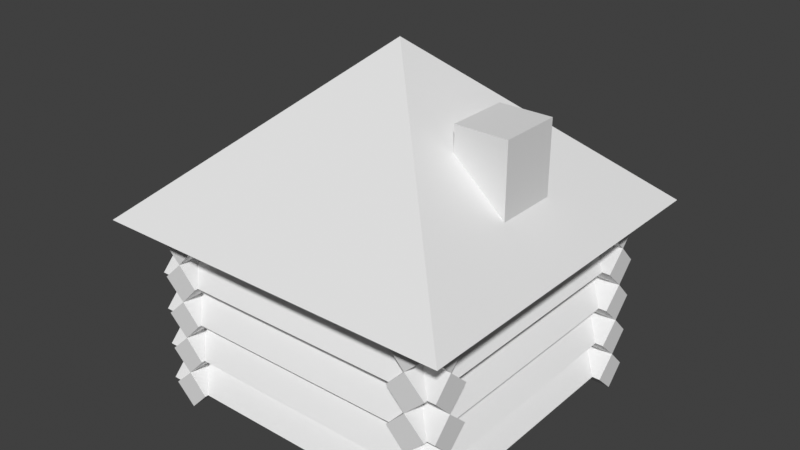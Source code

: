 # Source: cabin.blend  (saved by Blender 4.5.91; exported with 4.5.12 LTS)
import bpy
from mathutils import Matrix  # noqa: F401  (used for matrix-valued properties, if any)

bpy.ops.wm.read_factory_settings(use_empty=True)
scene = bpy.context.scene
scene.name = 'Scene'

# ---- world
world_world = bpy.data.worlds.new('World'); scene.world = world_world
world_world.use_nodes = True; world_world.node_tree.nodes.clear()
_N = world_world.node_tree.nodes; _L = world_world.node_tree.links
n0 = _N.new('ShaderNodeOutputWorld'); n0.name = 'World Output'; n0.location = (300, 300)
n1 = _N.new('ShaderNodeBackground'); n1.name = 'Background'; n1.location = (10, 300)
n1.inputs[0].default_value = (0.05088, 0.05088, 0.05088, 1.0)
_L.new(n1.outputs[0], n0.inputs[0])
n0.is_active_output = True
world_world.color = (0.05088, 0.05088, 0.05088)
world_world.use_sun_shadow = False
world_world.sun_shadow_jitter_overblur = 0.0

# ---- meshes
me_cabinmesh = bpy.data.meshes.new('cabinmesh')
me_cabinmesh.from_pydata([(1.192e-07, -3.04, 4.524), (1.192e-07, -3.472, 0.4524), (1.192e-07, -3.04, 0.9048), (1.192e-07, -3.472, 1.357), (1.192e-07, -3.04, 1.81), (1.192e-07, -3.472, 2.262), (1.192e-07, -3.04, 2.714), (1.192e-07, -3.472, 3.167), (1.192e-07, -3.04, 3.619), (1.192e-07, -3.472, 4.072), (1.192e-07, -3.04, 0.0), (3.052, -1.788e-07, 0.0), (3.052, -1.788e-07, 4.524), (3.528, -1.788e-07, 0.4524), (3.052, -1.788e-07, 0.9048), (3.528, -1.788e-07, 1.357), (3.052, -1.788e-07, 1.81), (3.528, -1.788e-07, 2.262), (3.052, -1.788e-07, 2.714), (3.528, -1.788e-07, 3.167), (3.052, -1.788e-07, 3.619), (3.528, -1.788e-07, 4.072), (3.528, -1.788e-07, 0.0), (2.619, -3.472, 0.4524), (2.619, -3.472, 1.357), (2.619, -3.472, 2.262), (2.619, -3.472, 3.167), (2.619, -3.472, 4.072), (3.052, -3.04, 4.524), (3.528, -3.554, 0.4524), (3.528, -3.554, 1.357), (3.528, -3.554, 2.262), (3.528, -3.554, 3.167), (3.528, -3.554, 4.072), (3.052, -3.554, 0.0), (3.052, -3.554, 4.524), (3.052, -3.554, 0.9048), (3.052, -3.554, 1.81), (3.052, -3.554, 2.714), (3.052, -3.554, 3.619), (2.619, -3.554, 0.4524), (2.619, -3.554, 1.357), (2.619, -3.554, 2.262), (2.619, -3.554, 3.167), (2.619, -3.554, 4.072), (3.528, -2.563, 0.4524), (3.528, -2.563, 1.357), (3.528, -2.563, 2.262), (3.528, -2.563, 3.167), (3.528, -2.563, 4.072), (3.052, -3.04, 1.779e-07), (3.716, -2.563, 0.4524), (3.716, -2.563, 1.357), (3.716, -2.563, 2.262), (3.716, -2.563, 3.167), (3.716, -2.563, 4.072), (3.716, -3.04, 1.779e-07), (3.716, -3.04, 4.524), (3.716, -3.04, 0.9048), (3.716, -3.04, 1.81), (3.716, -3.04, 2.714), (3.716, -3.04, 3.619), (3.716, -3.472, 0.4524), (3.716, -3.472, 1.357), (3.716, -3.472, 2.262), (3.716, -3.472, 3.167), (3.716, -3.472, 4.072), (3.528, -3.472, 0.4524), (3.052, -3.04, 0.9048), (3.528, -3.472, 1.357), (3.052, -3.04, 1.81), (3.528, -3.472, 2.262), (3.052, -3.04, 2.714), (3.528, -3.472, 3.167), (3.052, -3.04, 3.619), (3.528, -3.472, 4.072), (0.0, -4.194, 4.527), (3.756, -3.675, 4.349), (4.287, -4.194, 4.527), (0.0, 0.0, 8.329), (4.287, 0.0, 4.527), (0.0, -3.675, 4.349), (3.756, 0.0, 4.349), (0.0, 0.0, 4.349), (-1.192e-07, -3.04, 4.524), (-1.192e-07, -3.472, 0.4524), (-1.192e-07, -3.04, 0.9048), (-1.192e-07, -3.472, 1.357), (-1.192e-07, -3.04, 1.81), (-1.192e-07, -3.472, 2.262), (-1.192e-07, -3.04, 2.714), (-1.192e-07, -3.472, 3.167), (-1.192e-07, -3.04, 3.619), (-1.192e-07, -3.472, 4.072), (-1.192e-07, -3.04, 0.0), (-3.052, -1.788e-07, 0.0), (-3.052, -1.788e-07, 4.524), (-3.528, -1.788e-07, 0.4524), (-3.052, -1.788e-07, 0.9048), (-3.528, -1.788e-07, 1.357), (-3.052, -1.788e-07, 1.81), (-3.528, -1.788e-07, 2.262), (-3.052, -1.788e-07, 2.714), (-3.528, -1.788e-07, 3.167), (-3.052, -1.788e-07, 3.619), (-3.528, -1.788e-07, 4.072), (-3.528, -1.788e-07, 0.0), (-2.619, -3.472, 0.4524), (-2.619, -3.472, 1.357), (-2.619, -3.472, 2.262), (-2.619, -3.472, 3.167), (-2.619, -3.472, 4.072), (-3.052, -3.04, 4.524), (-3.528, -3.554, 0.4524), (-3.528, -3.554, 1.357), (-3.528, -3.554, 2.262), (-3.528, -3.554, 3.167), (-3.528, -3.554, 4.072), (-3.052, -3.554, 0.0), (-3.052, -3.554, 4.524), (-3.052, -3.554, 0.9048), (-3.052, -3.554, 1.81), (-3.052, -3.554, 2.714), (-3.052, -3.554, 3.619), (-2.619, -3.554, 0.4524), (-2.619, -3.554, 1.357), (-2.619, -3.554, 2.262), (-2.619, -3.554, 3.167), (-2.619, -3.554, 4.072), (-3.528, -2.563, 0.4524), (-3.528, -2.563, 1.357), (-3.528, -2.563, 2.262), (-3.528, -2.563, 3.167), (-3.528, -2.563, 4.072), (-3.052, -3.04, 1.779e-07), (-3.716, -2.563, 0.4524), (-3.716, -2.563, 1.357), (-3.716, -2.563, 2.262), (-3.716, -2.563, 3.167), (-3.716, -2.563, 4.072), (-3.716, -3.04, 1.779e-07), (-3.716, -3.04, 4.524), (-3.716, -3.04, 0.9048), (-3.716, -3.04, 1.81), (-3.716, -3.04, 2.714), (-3.716, -3.04, 3.619), (-3.716, -3.472, 0.4524), (-3.716, -3.472, 1.357), (-3.716, -3.472, 2.262), (-3.716, -3.472, 3.167), (-3.716, -3.472, 4.072), (-3.528, -3.472, 0.4524), (-3.052, -3.04, 0.9048), (-3.528, -3.472, 1.357), (-3.052, -3.04, 1.81), (-3.528, -3.472, 2.262), (-3.052, -3.04, 2.714), (-3.528, -3.472, 3.167), (-3.052, -3.04, 3.619), (-3.528, -3.472, 4.072), (0.0, -4.194, 4.527), (-3.756, -3.675, 4.349), (-4.287, -4.194, 4.527), (0.0, 0.0, 8.329), (-4.287, 0.0, 4.527), (0.0, -3.675, 4.349), (-3.756, 0.0, 4.349), (0.0, 0.0, 4.349), (1.192e-07, 3.04, 4.524), (1.192e-07, 3.472, 0.4524), (1.192e-07, 3.04, 0.9048), (1.192e-07, 3.472, 1.357), (1.192e-07, 3.04, 1.81), (1.192e-07, 3.472, 2.262), (1.192e-07, 3.04, 2.714), (1.192e-07, 3.472, 3.167), (1.192e-07, 3.04, 3.619), (1.192e-07, 3.472, 4.072), (1.192e-07, 3.04, 0.0), (3.052, 1.788e-07, 0.0), (3.052, 1.788e-07, 4.524), (3.528, 1.788e-07, 0.4524), (3.052, 1.788e-07, 0.9048), (3.528, 1.788e-07, 1.357), (3.052, 1.788e-07, 1.81), (3.528, 1.788e-07, 2.262), (3.052, 1.788e-07, 2.714), (3.528, 1.788e-07, 3.167), (3.052, 1.788e-07, 3.619), (3.528, 1.788e-07, 4.072), (3.528, 1.788e-07, 0.0), (2.619, 3.472, 0.4524), (2.619, 3.472, 1.357), (2.619, 3.472, 2.262), (2.619, 3.472, 3.167), (2.619, 3.472, 4.072), (3.052, 3.04, 4.524), (3.528, 3.554, 0.4524), (3.528, 3.554, 1.357), (3.528, 3.554, 2.262), (3.528, 3.554, 3.167), (3.528, 3.554, 4.072), (3.052, 3.554, 0.0), (3.052, 3.554, 4.524), (3.052, 3.554, 0.9048), (3.052, 3.554, 1.81), (3.052, 3.554, 2.714), (3.052, 3.554, 3.619), (2.619, 3.554, 0.4524), (2.619, 3.554, 1.357), (2.619, 3.554, 2.262), (2.619, 3.554, 3.167), (2.619, 3.554, 4.072), (3.528, 2.563, 0.4524), (3.528, 2.563, 1.357), (3.528, 2.563, 2.262), (3.528, 2.563, 3.167), (3.528, 2.563, 4.072), (3.052, 3.04, 1.779e-07), (3.716, 2.563, 0.4524), (3.716, 2.563, 1.357), (3.716, 2.563, 2.262), (3.716, 2.563, 3.167), (3.716, 2.563, 4.072), (3.716, 3.04, 1.779e-07), (3.716, 3.04, 4.524), (3.716, 3.04, 0.9048), (3.716, 3.04, 1.81), (3.716, 3.04, 2.714), (3.716, 3.04, 3.619), (3.716, 3.472, 0.4524), (3.716, 3.472, 1.357), (3.716, 3.472, 2.262), (3.716, 3.472, 3.167), (3.716, 3.472, 4.072), (3.528, 3.472, 0.4524), (3.052, 3.04, 0.9048), (3.528, 3.472, 1.357), (3.052, 3.04, 1.81), (3.528, 3.472, 2.262), (3.052, 3.04, 2.714), (3.528, 3.472, 3.167), (3.052, 3.04, 3.619), (3.528, 3.472, 4.072), (0.0, 4.194, 4.527), (3.756, 3.675, 4.349), (4.287, 4.194, 4.527), (0.0, 0.0, 8.329), (4.287, 0.0, 4.527), (0.0, 3.675, 4.349), (3.756, 0.0, 4.349), (0.0, 0.0, 4.349), (-1.192e-07, 3.04, 4.524), (-1.192e-07, 3.472, 0.4524), (-1.192e-07, 3.04, 0.9048), (-1.192e-07, 3.472, 1.357), (-1.192e-07, 3.04, 1.81), (-1.192e-07, 3.472, 2.262), (-1.192e-07, 3.04, 2.714), (-1.192e-07, 3.472, 3.167), (-1.192e-07, 3.04, 3.619), (-1.192e-07, 3.472, 4.072), (-1.192e-07, 3.04, 0.0), (-3.052, 1.788e-07, 0.0), (-3.052, 1.788e-07, 4.524), (-3.528, 1.788e-07, 0.4524), (-3.052, 1.788e-07, 0.9048), (-3.528, 1.788e-07, 1.357), (-3.052, 1.788e-07, 1.81), (-3.528, 1.788e-07, 2.262), (-3.052, 1.788e-07, 2.714), (-3.528, 1.788e-07, 3.167), (-3.052, 1.788e-07, 3.619), (-3.528, 1.788e-07, 4.072), (-3.528, 1.788e-07, 0.0), (-2.619, 3.472, 0.4524), (-2.619, 3.472, 1.357), (-2.619, 3.472, 2.262), (-2.619, 3.472, 3.167), (-2.619, 3.472, 4.072), (-3.052, 3.04, 4.524), (-3.528, 3.554, 0.4524), (-3.528, 3.554, 1.357), (-3.528, 3.554, 2.262), (-3.528, 3.554, 3.167), (-3.528, 3.554, 4.072), (-3.052, 3.554, 0.0), (-3.052, 3.554, 4.524), (-3.052, 3.554, 0.9048), (-3.052, 3.554, 1.81), (-3.052, 3.554, 2.714), (-3.052, 3.554, 3.619), (-2.619, 3.554, 0.4524), (-2.619, 3.554, 1.357), (-2.619, 3.554, 2.262), (-2.619, 3.554, 3.167), (-2.619, 3.554, 4.072), (-3.528, 2.563, 0.4524), (-3.528, 2.563, 1.357), (-3.528, 2.563, 2.262), (-3.528, 2.563, 3.167), (-3.528, 2.563, 4.072), (-3.052, 3.04, 1.779e-07), (-3.716, 2.563, 0.4524), (-3.716, 2.563, 1.357), (-3.716, 2.563, 2.262), (-3.716, 2.563, 3.167), (-3.716, 2.563, 4.072), (-3.716, 3.04, 1.779e-07), (-3.716, 3.04, 4.524), (-3.716, 3.04, 0.9048), (-3.716, 3.04, 1.81), (-3.716, 3.04, 2.714), (-3.716, 3.04, 3.619), (-3.716, 3.472, 0.4524), (-3.716, 3.472, 1.357), (-3.716, 3.472, 2.262), (-3.716, 3.472, 3.167), (-3.716, 3.472, 4.072), (-3.528, 3.472, 0.4524), (-3.052, 3.04, 0.9048), (-3.528, 3.472, 1.357), (-3.052, 3.04, 1.81), (-3.528, 3.472, 2.262), (-3.052, 3.04, 2.714), (-3.528, 3.472, 3.167), (-3.052, 3.04, 3.619), (-3.528, 3.472, 4.072), (0.0, 4.194, 4.527), (-3.756, 3.675, 4.349), (-4.287, 4.194, 4.527), (0.0, 0.0, 8.329), (-4.287, 0.0, 4.527), (0.0, 3.675, 4.349), (-3.756, 0.0, 4.349), (0.0, 0.0, 4.349), (1.93, -0.7319, 6.422), (1.93, -0.7319, 7.205), (1.93, 0.7319, 6.422), (1.93, 0.7319, 7.205), (3.153, -0.7319, 5.205), (3.153, -0.7319, 7.205), (3.153, 0.7319, 5.205), (3.153, 0.7319, 7.205)], [(11, 22), (95, 106), (179, 190), (263, 274)], [(74, 27, 9, 8), (26, 74, 8, 7), (72, 26, 7, 6), (25, 72, 6, 5), (70, 25, 5, 4), (24, 70, 4, 3), (68, 24, 3, 2), (23, 68, 2, 1), (50, 23, 1, 10), (27, 28, 0, 9), (46, 68, 14, 15), (47, 70, 16, 17), (28, 49, 21, 12), (72, 47, 17, 18), (45, 50, 11, 13), (68, 45, 13, 14), (49, 74, 20, 21), (74, 48, 19, 20), (70, 46, 15, 16), (48, 72, 18, 19), (27, 74, 39, 44), (67, 68, 36, 29), (68, 69, 30, 36), (28, 27, 44, 35), (70, 24, 41, 37), (23, 50, 34, 40), (26, 72, 38, 43), (74, 75, 33, 39), (74, 26, 43, 39), (69, 70, 37, 30), (50, 67, 29, 34), (75, 28, 35, 33), (72, 25, 42, 38), (25, 70, 37, 42), (72, 73, 32, 38), (71, 72, 38, 31), (24, 68, 36, 41), (70, 71, 31, 37), (68, 23, 40, 36), (73, 74, 39, 32), (39, 33, 35, 44), (38, 32, 39, 43), (37, 31, 38, 42), (36, 30, 37, 41), (34, 29, 36, 40), (75, 74, 61, 66), (45, 68, 58, 51), (68, 46, 52, 58), (28, 75, 66, 57), (70, 69, 63, 59), (67, 50, 56, 62), (73, 72, 60, 65), (74, 49, 55, 61), (74, 73, 65, 61), (46, 70, 59, 52), (50, 45, 51, 56), (49, 28, 57, 55), (72, 71, 64, 60), (71, 70, 59, 64), (72, 48, 54, 60), (47, 72, 60, 53), (69, 68, 58, 63), (70, 47, 53, 59), (68, 67, 62, 58), (48, 74, 61, 54), (61, 55, 57, 66), (60, 54, 61, 65), (59, 53, 60, 64), (58, 52, 59, 63), (56, 51, 58, 62), (80, 79, 78), (78, 79, 76), (78, 76, 81, 77), (80, 78, 77, 82), (77, 81, 83, 82), (158, 92, 93, 111), (110, 91, 92, 158), (156, 90, 91, 110), (109, 89, 90, 156), (154, 88, 89, 109), (108, 87, 88, 154), (152, 86, 87, 108), (107, 85, 86, 152), (134, 94, 85, 107), (111, 93, 84, 112), (130, 99, 98, 152), (131, 101, 100, 154), (112, 96, 105, 133), (156, 102, 101, 131), (129, 97, 95, 134), (152, 98, 97, 129), (133, 105, 104, 158), (158, 104, 103, 132), (154, 100, 99, 130), (132, 103, 102, 156), (111, 128, 123, 158), (151, 113, 120, 152), (152, 120, 114, 153), (112, 119, 128, 111), (154, 121, 125, 108), (107, 124, 118, 134), (110, 127, 122, 156), (158, 123, 117, 159), (158, 123, 127, 110), (153, 114, 121, 154), (134, 118, 113, 151), (159, 117, 119, 112), (156, 122, 126, 109), (109, 126, 121, 154), (156, 122, 116, 157), (155, 115, 122, 156), (108, 125, 120, 152), (154, 121, 115, 155), (152, 120, 124, 107), (157, 116, 123, 158), (123, 128, 119, 117), (122, 127, 123, 116), (121, 126, 122, 115), (120, 125, 121, 114), (118, 124, 120, 113), (159, 150, 145, 158), (129, 135, 142, 152), (152, 142, 136, 130), (112, 141, 150, 159), (154, 143, 147, 153), (151, 146, 140, 134), (157, 149, 144, 156), (158, 145, 139, 133), (158, 145, 149, 157), (130, 136, 143, 154), (134, 140, 135, 129), (133, 139, 141, 112), (156, 144, 148, 155), (155, 148, 143, 154), (156, 144, 138, 132), (131, 137, 144, 156), (153, 147, 142, 152), (154, 143, 137, 131), (152, 142, 146, 151), (132, 138, 145, 158), (145, 150, 141, 139), (144, 149, 145, 138), (143, 148, 144, 137), (142, 147, 143, 136), (140, 146, 142, 135), (164, 162, 163), (162, 160, 163), (162, 161, 165, 160), (164, 166, 161, 162), (161, 166, 167, 165), (242, 176, 177, 195), (194, 175, 176, 242), (240, 174, 175, 194), (193, 173, 174, 240), (238, 172, 173, 193), (192, 171, 172, 238), (236, 170, 171, 192), (191, 169, 170, 236), (218, 178, 169, 191), (195, 177, 168, 196), (214, 183, 182, 236), (215, 185, 184, 238), (196, 180, 189, 217), (240, 186, 185, 215), (213, 181, 179, 218), (236, 182, 181, 213), (217, 189, 188, 242), (242, 188, 187, 216), (238, 184, 183, 214), (216, 187, 186, 240), (195, 212, 207, 242), (235, 197, 204, 236), (236, 204, 198, 237), (196, 203, 212, 195), (238, 205, 209, 192), (191, 208, 202, 218), (194, 211, 206, 240), (242, 207, 201, 243), (242, 207, 211, 194), (237, 198, 205, 238), (218, 202, 197, 235), (243, 201, 203, 196), (240, 206, 210, 193), (193, 210, 205, 238), (240, 206, 200, 241), (239, 199, 206, 240), (192, 209, 204, 236), (238, 205, 199, 239), (236, 204, 208, 191), (241, 200, 207, 242), (207, 212, 203, 201), (206, 211, 207, 200), (205, 210, 206, 199), (204, 209, 205, 198), (202, 208, 204, 197), (243, 234, 229, 242), (213, 219, 226, 236), (236, 226, 220, 214), (196, 225, 234, 243), (238, 227, 231, 237), (235, 230, 224, 218), (241, 233, 228, 240), (242, 229, 223, 217), (242, 229, 233, 241), (214, 220, 227, 238), (218, 224, 219, 213), (217, 223, 225, 196), (240, 228, 232, 239), (239, 232, 227, 238), (240, 228, 222, 216), (215, 221, 228, 240), (237, 231, 226, 236), (238, 227, 221, 215), (236, 226, 230, 235), (216, 222, 229, 242), (229, 234, 225, 223), (228, 233, 229, 222), (227, 232, 228, 221), (226, 231, 227, 220), (224, 230, 226, 219), (248, 246, 247), (246, 244, 247), (246, 245, 249, 244), (248, 250, 245, 246), (245, 250, 251, 249), (326, 279, 261, 260), (278, 326, 260, 259), (324, 278, 259, 258), (277, 324, 258, 257), (322, 277, 257, 256), (276, 322, 256, 255), (320, 276, 255, 254), (275, 320, 254, 253), (302, 275, 253, 262), (279, 280, 252, 261), (298, 320, 266, 267), (299, 322, 268, 269), (280, 301, 273, 264), (324, 299, 269, 270), (297, 302, 263, 265), (320, 297, 265, 266), (301, 326, 272, 273), (326, 300, 271, 272), (322, 298, 267, 268), (300, 324, 270, 271), (279, 326, 291, 296), (319, 320, 288, 281), (320, 321, 282, 288), (280, 279, 296, 287), (322, 276, 293, 289), (275, 302, 286, 292), (278, 324, 290, 295), (326, 327, 285, 291), (326, 278, 295, 291), (321, 322, 289, 282), (302, 319, 281, 286), (327, 280, 287, 285), (324, 277, 294, 290), (277, 322, 289, 294), (324, 325, 284, 290), (323, 324, 290, 283), (276, 320, 288, 293), (322, 323, 283, 289), (320, 275, 292, 288), (325, 326, 291, 284), (291, 285, 287, 296), (290, 284, 291, 295), (289, 283, 290, 294), (288, 282, 289, 293), (286, 281, 288, 292), (327, 326, 313, 318), (297, 320, 310, 303), (320, 298, 304, 310), (280, 327, 318, 309), (322, 321, 315, 311), (319, 302, 308, 314), (325, 324, 312, 317), (326, 301, 307, 313), (326, 325, 317, 313), (298, 322, 311, 304), (302, 297, 303, 308), (301, 280, 309, 307), (324, 323, 316, 312), (323, 322, 311, 316), (324, 300, 306, 312), (299, 324, 312, 305), (321, 320, 310, 315), (322, 299, 305, 311), (320, 319, 314, 310), (300, 326, 313, 306), (313, 307, 309, 318), (312, 306, 313, 317), (311, 305, 312, 316), (310, 304, 311, 315), (308, 303, 310, 314), (332, 331, 330), (330, 331, 328), (330, 328, 333, 329), (332, 330, 329, 334), (329, 333, 335, 334), (336, 337, 339, 338), (338, 339, 343, 342), (342, 343, 341, 340), (340, 341, 337, 336), (343, 339, 337, 341)])
_uv = me_cabinmesh.uv_layers.new(name='UVMap')
_uv.uv.foreach_set('vector', [0.591, 0.3397, 0.4568, 0.4324, 0.4568, 0.9936, 0.591, 0.9936, 0.4568, 0.4324, 0.591, 0.3397, 0.591, 0.9936, 0.4568, 0.9936, 0.3227, 0.3397, 0.4568, 0.4324, 0.4568, 0.9936, 0.3227, 0.9936, 0.4549, 0.4324, 0.3227, 0.3397, 0.3227, 0.9936, 0.4549, 0.9936, 0.5891, 0.3397, 0.4549, 0.4324, 0.4549, 0.9936, 0.5891, 0.9936, 0.4568, 0.4324, 0.591, 0.3397, 0.591, 0.9936, 0.4568, 0.9936, 0.3227, 0.3397, 0.4568, 0.4324, 0.4568, 0.9936, 0.3227, 0.9936, 0.4568, 0.4324, 0.591, 0.3397, 0.591, 0.9936, 0.4568, 0.9936, 0.3227, 0.3397, 0.4568, 0.4324, 0.4568, 0.9936, 0.3227, 0.9936, 0.4568, 0.4324, 0.3227, 0.3397, 0.3227, 0.9936, 0.4568, 0.9936, 0.1586, 0.4448, 0.2994, 0.3427, 0.2994, 0.994, 0.1586, 0.994, 0.1586, 0.4448, 0.2994, 0.3427, 0.2994, 0.994, 0.1586, 0.994, 0.01774, 0.3427, 0.1586, 0.4448, 0.1586, 0.994, 0.01774, 0.994, 0.01774, 0.3427, 0.1586, 0.4448, 0.1586, 0.994, 0.01774, 0.994, 0.1586, 0.4448, 0.2994, 0.3427, 0.2994, 0.994, 0.1586, 0.994, 0.01774, 0.3427, 0.1586, 0.4448, 0.1586, 0.994, 0.01774, 0.994, 0.1586, 0.4448, 0.2994, 0.3427, 0.2994, 0.994, 0.1586, 0.994, 0.01774, 0.3427, 0.1586, 0.4448, 0.1586, 0.994, 0.01774, 0.994, 0.01774, 0.3427, 0.1586, 0.4448, 0.1586, 0.994, 0.01774, 0.994, 0.1586, 0.4448, 0.2994, 0.3427, 0.2994, 0.994, 0.1586, 0.994, 0.047, 0.1529, 0.1397, 0.287, 0.0295, 0.287, 0.0295, 0.1529, 0.815, 0.828, 0.9078, 0.9688, 0.7975, 0.9688, 0.7975, 0.828, 0.9078, 0.6872, 0.815, 0.828, 0.7975, 0.828, 0.7975, 0.6872, 0.1397, 0.01873, 0.047, 0.1529, 0.0295, 0.1529, 0.0295, 0.01873, 0.1397, 0.01873, 0.047, 0.1529, 0.0295, 0.1529, 0.0295, 0.01873, 0.047, 0.1529, 0.1397, 0.287, 0.0295, 0.287, 0.0295, 0.1529, 0.047, 0.1529, 0.1397, 0.01873, 0.0295, 0.01873, 0.0295, 0.1529, 0.9078, 0.6872, 0.815, 0.828, 0.7975, 0.828, 0.7975, 0.6872, 0.1397, 0.287, 0.047, 0.1529, 0.0295, 0.1529, 0.0295, 0.287, 0.815, 0.828, 0.9078, 0.9688, 0.7975, 0.9688, 0.7975, 0.828, 0.9078, 0.6872, 0.815, 0.828, 0.7975, 0.828, 0.7975, 0.6872, 0.815, 0.828, 0.9078, 0.9688, 0.7975, 0.9688, 0.7975, 0.828, 0.1397, 0.287, 0.047, 0.1529, 0.0295, 0.1529, 0.0295, 0.287, 0.047, 0.1529, 0.1397, 0.01873, 0.0295, 0.01873, 0.0295, 0.1529, 0.9078, 0.6872, 0.815, 0.828, 0.7975, 0.828, 0.7975, 0.6872, 0.815, 0.828, 0.9078, 0.9688, 0.7975, 0.9688, 0.7975, 0.828, 0.047, 0.1529, 0.1397, 0.287, 0.0295, 0.287, 0.0295, 0.1529, 0.9078, 0.6872, 0.815, 0.828, 0.7975, 0.828, 0.7975, 0.6872, 0.1397, 0.01873, 0.047, 0.1529, 0.0295, 0.1529, 0.0295, 0.01873, 0.815, 0.828, 0.9078, 0.9688, 0.7975, 0.9688, 0.7975, 0.828, 0.7701, 0.6832, 0.6294, 0.6764, 0.63, 0.8172, 0.7641, 0.8172, 0.63, 0.8172, 0.6294, 0.6764, 0.7701, 0.6832, 0.7641, 0.8172, 0.7701, 0.6832, 0.6294, 0.6764, 0.63, 0.8172, 0.7641, 0.8172, 0.63, 0.8172, 0.6294, 0.6764, 0.7701, 0.6832, 0.7641, 0.8172, 0.63, 0.8172, 0.6294, 0.6764, 0.7701, 0.6832, 0.7641, 0.8172, 0.06646, 0.1511, 0.1686, 0.01692, 0.0263, 0.01692, 0.0263, 0.1511, 0.06713, 0.1519, 0.1693, 0.2927, 0.02697, 0.2927, 0.02697, 0.1519, 0.1693, 0.01109, 0.06713, 0.1519, 0.02697, 0.1519, 0.02697, 0.01109, 0.1686, 0.2852, 0.06646, 0.1511, 0.0263, 0.1511, 0.0263, 0.2852, 0.1686, 0.2852, 0.06646, 0.1511, 0.0263, 0.1511, 0.0263, 0.2852, 0.06646, 0.1511, 0.1686, 0.01692, 0.0263, 0.01692, 0.0263, 0.1511, 0.06646, 0.1511, 0.1686, 0.01692, 0.0263, 0.01692, 0.0263, 0.1511, 0.1693, 0.01109, 0.06713, 0.1519, 0.02697, 0.1519, 0.02697, 0.01109, 0.1686, 0.2852, 0.06646, 0.1511, 0.0263, 0.1511, 0.0263, 0.2852, 0.06713, 0.1519, 0.1693, 0.2927, 0.02697, 0.2927, 0.02697, 0.1519, 0.1693, 0.01109, 0.06713, 0.1519, 0.02697, 0.1519, 0.02697, 0.01109, 0.06713, 0.1519, 0.1693, 0.2927, 0.02697, 0.2927, 0.02697, 0.1519, 0.1686, 0.2852, 0.06646, 0.1511, 0.0263, 0.1511, 0.0263, 0.2852, 0.06646, 0.1511, 0.1686, 0.01692, 0.0263, 0.01692, 0.0263, 0.1511, 0.1693, 0.01109, 0.06713, 0.1519, 0.02697, 0.1519, 0.02697, 0.01109, 0.06713, 0.1519, 0.1693, 0.2927, 0.02697, 0.2927, 0.02697, 0.1519, 0.06646, 0.1511, 0.1686, 0.01692, 0.0263, 0.01692, 0.0263, 0.1511, 0.1693, 0.01109, 0.06713, 0.1519, 0.02697, 0.1519, 0.02697, 0.01109, 0.1686, 0.2852, 0.06646, 0.1511, 0.0263, 0.1511, 0.0263, 0.2852, 0.06713, 0.1519, 0.1693, 0.2927, 0.02697, 0.2927, 0.02697, 0.1519, 0.6249, 0.8536, 0.7655, 0.8468, 0.765, 0.9877, 0.6308, 0.9877, 0.6249, 0.8536, 0.7655, 0.8468, 0.765, 0.9877, 0.6308, 0.9877, 0.6249, 0.8536, 0.7655, 0.8468, 0.765, 0.9877, 0.6308, 0.9877, 0.6249, 0.8536, 0.7655, 0.8468, 0.765, 0.9877, 0.6308, 0.9877, 0.765, 0.9877, 0.7655, 0.8468, 0.6249, 0.8536, 0.6308, 0.9877, 0.9713, 0.01163, 0.9691, 0.657, 0.499, 0.01001, 0.499, 0.01001, 0.9704, 0.656, 0.9818, 0.0186, 0.6697, 0.6545, 0.6697, 0.2989, 0.6242, 0.2989, 0.6242, 0.6105, 0.6697, 0.3066, 0.6697, 0.6545, 0.6233, 0.6115, 0.6233, 0.3066, 0.1181, 0.3934, 0.1181, 0.3151, 0.1948, 0.3151, 0.1948, 0.3934, 0.591, 0.3397, 0.591, 0.9936, 0.4568, 0.9936, 0.4568, 0.4324, 0.4568, 0.4324, 0.4568, 0.9936, 0.591, 0.9936, 0.591, 0.3397, 0.3227, 0.3397, 0.3227, 0.9936, 0.4568, 0.9936, 0.4568, 0.4324, 0.4549, 0.4324, 0.4549, 0.9936, 0.3227, 0.9936, 0.3227, 0.3397, 0.5891, 0.3397, 0.5891, 0.9936, 0.4549, 0.9936, 0.4549, 0.4324, 0.4568, 0.4324, 0.4568, 0.9936, 0.591, 0.9936, 0.591, 0.3397, 0.3227, 0.3397, 0.3227, 0.9936, 0.4568, 0.9936, 0.4568, 0.4324, 0.4568, 0.4324, 0.4568, 0.9936, 0.591, 0.9936, 0.591, 0.3397, 0.3227, 0.3397, 0.3227, 0.9936, 0.4568, 0.9936, 0.4568, 0.4324, 0.4568, 0.4324, 0.4568, 0.9936, 0.3227, 0.9936, 0.3227, 0.3397, 0.1586, 0.4448, 0.1586, 0.994, 0.2994, 0.994, 0.2994, 0.3427, 0.1586, 0.4448, 0.1586, 0.994, 0.2994, 0.994, 0.2994, 0.3427, 0.01774, 0.3427, 0.01774, 0.994, 0.1586, 0.994, 0.1586, 0.4448, 0.01774, 0.3427, 0.01774, 0.994, 0.1586, 0.994, 0.1586, 0.4448, 0.1586, 0.4448, 0.1586, 0.994, 0.2994, 0.994, 0.2994, 0.3427, 0.01774, 0.3427, 0.01774, 0.994, 0.1586, 0.994, 0.1586, 0.4448, 0.1586, 0.4448, 0.1586, 0.994, 0.2994, 0.994, 0.2994, 0.3427, 0.01774, 0.3427, 0.01774, 0.994, 0.1586, 0.994, 0.1586, 0.4448, 0.01774, 0.3427, 0.01774, 0.994, 0.1586, 0.994, 0.1586, 0.4448, 0.1586, 0.4448, 0.1586, 0.994, 0.2994, 0.994, 0.2994, 0.3427, 0.047, 0.1529, 0.0295, 0.1529, 0.0295, 0.287, 0.1397, 0.287, 0.815, 0.828, 0.7975, 0.828, 0.7975, 0.9688, 0.9078, 0.9688, 0.9078, 0.6872, 0.7975, 0.6872, 0.7975, 0.828, 0.815, 0.828, 0.1397, 0.01873, 0.0295, 0.01873, 0.0295, 0.1529, 0.047, 0.1529, 0.1397, 0.01873, 0.0295, 0.01873, 0.0295, 0.1529, 0.047, 0.1529, 0.047, 0.1529, 0.0295, 0.1529, 0.0295, 0.287, 0.1397, 0.287, 0.047, 0.1529, 0.0295, 0.1529, 0.0295, 0.01873, 0.1397, 0.01873, 0.9078, 0.6872, 0.7975, 0.6872, 0.7975, 0.828, 0.815, 0.828, 0.1397, 0.287, 0.0295, 0.287, 0.0295, 0.1529, 0.047, 0.1529, 0.815, 0.828, 0.7975, 0.828, 0.7975, 0.9688, 0.9078, 0.9688, 0.9078, 0.6872, 0.7975, 0.6872, 0.7975, 0.828, 0.815, 0.828, 0.815, 0.828, 0.7975, 0.828, 0.7975, 0.9688, 0.9078, 0.9688, 0.1397, 0.287, 0.0295, 0.287, 0.0295, 0.1529, 0.047, 0.1529, 0.047, 0.1529, 0.0295, 0.1529, 0.0295, 0.01873, 0.1397, 0.01873, 0.9078, 0.6872, 0.7975, 0.6872, 0.7975, 0.828, 0.815, 0.828, 0.815, 0.828, 0.7975, 0.828, 0.7975, 0.9688, 0.9078, 0.9688, 0.047, 0.1529, 0.0295, 0.1529, 0.0295, 0.287, 0.1397, 0.287, 0.9078, 0.6872, 0.7975, 0.6872, 0.7975, 0.828, 0.815, 0.828, 0.1397, 0.01873, 0.0295, 0.01873, 0.0295, 0.1529, 0.047, 0.1529, 0.815, 0.828, 0.7975, 0.828, 0.7975, 0.9688, 0.9078, 0.9688, 0.7701, 0.6832, 0.7641, 0.8172, 0.63, 0.8172, 0.6294, 0.6764, 0.63, 0.8172, 0.7641, 0.8172, 0.7701, 0.6832, 0.6294, 0.6764, 0.7701, 0.6832, 0.7641, 0.8172, 0.63, 0.8172, 0.6294, 0.6764, 0.63, 0.8172, 0.7641, 0.8172, 0.7701, 0.6832, 0.6294, 0.6764, 0.63, 0.8172, 0.7641, 0.8172, 0.7701, 0.6832, 0.6294, 0.6764, 0.06646, 0.1511, 0.0263, 0.1511, 0.0263, 0.01692, 0.1686, 0.01692, 0.06713, 0.1519, 0.02697, 0.1519, 0.02697, 0.2927, 0.1693, 0.2927, 0.1693, 0.01109, 0.02697, 0.01109, 0.02697, 0.1519, 0.06713, 0.1519, 0.1686, 0.2852, 0.0263, 0.2852, 0.0263, 0.1511, 0.06646, 0.1511, 0.1686, 0.2852, 0.0263, 0.2852, 0.0263, 0.1511, 0.06646, 0.1511, 0.06646, 0.1511, 0.0263, 0.1511, 0.0263, 0.01692, 0.1686, 0.01692, 0.06646, 0.1511, 0.0263, 0.1511, 0.0263, 0.01692, 0.1686, 0.01692, 0.1693, 0.01109, 0.02697, 0.01109, 0.02697, 0.1519, 0.06713, 0.1519, 0.1686, 0.2852, 0.0263, 0.2852, 0.0263, 0.1511, 0.06646, 0.1511, 0.06713, 0.1519, 0.02697, 0.1519, 0.02697, 0.2927, 0.1693, 0.2927, 0.1693, 0.01109, 0.02697, 0.01109, 0.02697, 0.1519, 0.06713, 0.1519, 0.06713, 0.1519, 0.02697, 0.1519, 0.02697, 0.2927, 0.1693, 0.2927, 0.1686, 0.2852, 0.0263, 0.2852, 0.0263, 0.1511, 0.06646, 0.1511, 0.06646, 0.1511, 0.0263, 0.1511, 0.0263, 0.01692, 0.1686, 0.01692, 0.1693, 0.01109, 0.02697, 0.01109, 0.02697, 0.1519, 0.06713, 0.1519, 0.06713, 0.1519, 0.02697, 0.1519, 0.02697, 0.2927, 0.1693, 0.2927, 0.06646, 0.1511, 0.0263, 0.1511, 0.0263, 0.01692, 0.1686, 0.01692, 0.1693, 0.01109, 0.02697, 0.01109, 0.02697, 0.1519, 0.06713, 0.1519, 0.1686, 0.2852, 0.0263, 0.2852, 0.0263, 0.1511, 0.06646, 0.1511, 0.06713, 0.1519, 0.02697, 0.1519, 0.02697, 0.2927, 0.1693, 0.2927, 0.6249, 0.8536, 0.6308, 0.9877, 0.765, 0.9877, 0.7655, 0.8468, 0.6249, 0.8536, 0.6308, 0.9877, 0.765, 0.9877, 0.7655, 0.8468, 0.6249, 0.8536, 0.6308, 0.9877, 0.765, 0.9877, 0.7655, 0.8468, 0.6249, 0.8536, 0.6308, 0.9877, 0.765, 0.9877, 0.7655, 0.8468, 0.765, 0.9877, 0.6308, 0.9877, 0.6249, 0.8536, 0.7655, 0.8468, 0.9713, 0.01163, 0.499, 0.01001, 0.9691, 0.657, 0.499, 0.01001, 0.9818, 0.0186, 0.9704, 0.656, 0.6697, 0.6545, 0.6242, 0.6105, 0.6242, 0.2989, 0.6697, 0.2989, 0.6697, 0.3066, 0.6233, 0.3066, 0.6233, 0.6115, 0.6697, 0.6545, 0.1181, 0.3934, 0.1948, 0.3934, 0.1948, 0.3151, 0.1181, 0.3151, 0.591, 0.3397, 0.591, 0.9936, 0.4568, 0.9936, 0.4568, 0.4324, 0.4568, 0.4324, 0.4568, 0.9936, 0.591, 0.9936, 0.591, 0.3397, 0.3227, 0.3397, 0.3227, 0.9936, 0.4568, 0.9936, 0.4568, 0.4324, 0.4549, 0.4324, 0.4549, 0.9936, 0.3227, 0.9936, 0.3227, 0.3397, 0.5891, 0.3397, 0.5891, 0.9936, 0.4549, 0.9936, 0.4549, 0.4324, 0.4568, 0.4324, 0.4568, 0.9936, 0.591, 0.9936, 0.591, 0.3397, 0.3227, 0.3397, 0.3227, 0.9936, 0.4568, 0.9936, 0.4568, 0.4324, 0.4568, 0.4324, 0.4568, 0.9936, 0.591, 0.9936, 0.591, 0.3397, 0.3227, 0.3397, 0.3227, 0.9936, 0.4568, 0.9936, 0.4568, 0.4324, 0.4568, 0.4324, 0.4568, 0.9936, 0.3227, 0.9936, 0.3227, 0.3397, 0.1586, 0.4448, 0.1586, 0.994, 0.2994, 0.994, 0.2994, 0.3427, 0.1586, 0.4448, 0.1586, 0.994, 0.2994, 0.994, 0.2994, 0.3427, 0.01774, 0.3427, 0.01774, 0.994, 0.1586, 0.994, 0.1586, 0.4448, 0.01774, 0.3427, 0.01774, 0.994, 0.1586, 0.994, 0.1586, 0.4448, 0.1586, 0.4448, 0.1586, 0.994, 0.2994, 0.994, 0.2994, 0.3427, 0.01774, 0.3427, 0.01774, 0.994, 0.1586, 0.994, 0.1586, 0.4448, 0.1586, 0.4448, 0.1586, 0.994, 0.2994, 0.994, 0.2994, 0.3427, 0.01774, 0.3427, 0.01774, 0.994, 0.1586, 0.994, 0.1586, 0.4448, 0.01774, 0.3427, 0.01774, 0.994, 0.1586, 0.994, 0.1586, 0.4448, 0.1586, 0.4448, 0.1586, 0.994, 0.2994, 0.994, 0.2994, 0.3427, 0.047, 0.1529, 0.0295, 0.1529, 0.0295, 0.287, 0.1397, 0.287, 0.815, 0.828, 0.7975, 0.828, 0.7975, 0.9688, 0.9078, 0.9688, 0.9078, 0.6872, 0.7975, 0.6872, 0.7975, 0.828, 0.815, 0.828, 0.1397, 0.01873, 0.0295, 0.01873, 0.0295, 0.1529, 0.047, 0.1529, 0.1397, 0.01873, 0.0295, 0.01873, 0.0295, 0.1529, 0.047, 0.1529, 0.047, 0.1529, 0.0295, 0.1529, 0.0295, 0.287, 0.1397, 0.287, 0.047, 0.1529, 0.0295, 0.1529, 0.0295, 0.01873, 0.1397, 0.01873, 0.9078, 0.6872, 0.7975, 0.6872, 0.7975, 0.828, 0.815, 0.828, 0.1397, 0.287, 0.0295, 0.287, 0.0295, 0.1529, 0.047, 0.1529, 0.815, 0.828, 0.7975, 0.828, 0.7975, 0.9688, 0.9078, 0.9688, 0.9078, 0.6872, 0.7975, 0.6872, 0.7975, 0.828, 0.815, 0.828, 0.815, 0.828, 0.7975, 0.828, 0.7975, 0.9688, 0.9078, 0.9688, 0.1397, 0.287, 0.0295, 0.287, 0.0295, 0.1529, 0.047, 0.1529, 0.047, 0.1529, 0.0295, 0.1529, 0.0295, 0.01873, 0.1397, 0.01873, 0.9078, 0.6872, 0.7975, 0.6872, 0.7975, 0.828, 0.815, 0.828, 0.815, 0.828, 0.7975, 0.828, 0.7975, 0.9688, 0.9078, 0.9688, 0.047, 0.1529, 0.0295, 0.1529, 0.0295, 0.287, 0.1397, 0.287, 0.9078, 0.6872, 0.7975, 0.6872, 0.7975, 0.828, 0.815, 0.828, 0.1397, 0.01873, 0.0295, 0.01873, 0.0295, 0.1529, 0.047, 0.1529, 0.815, 0.828, 0.7975, 0.828, 0.7975, 0.9688, 0.9078, 0.9688, 0.7701, 0.6832, 0.7641, 0.8172, 0.63, 0.8172, 0.6294, 0.6764, 0.63, 0.8172, 0.7641, 0.8172, 0.7701, 0.6832, 0.6294, 0.6764, 0.7701, 0.6832, 0.7641, 0.8172, 0.63, 0.8172, 0.6294, 0.6764, 0.63, 0.8172, 0.7641, 0.8172, 0.7701, 0.6832, 0.6294, 0.6764, 0.63, 0.8172, 0.7641, 0.8172, 0.7701, 0.6832, 0.6294, 0.6764, 0.06646, 0.1511, 0.0263, 0.1511, 0.0263, 0.01692, 0.1686, 0.01692, 0.06713, 0.1519, 0.02697, 0.1519, 0.02697, 0.2927, 0.1693, 0.2927, 0.1693, 0.01109, 0.02697, 0.01109, 0.02697, 0.1519, 0.06713, 0.1519, 0.1686, 0.2852, 0.0263, 0.2852, 0.0263, 0.1511, 0.06646, 0.1511, 0.1686, 0.2852, 0.0263, 0.2852, 0.0263, 0.1511, 0.06646, 0.1511, 0.06646, 0.1511, 0.0263, 0.1511, 0.0263, 0.01692, 0.1686, 0.01692, 0.06646, 0.1511, 0.0263, 0.1511, 0.0263, 0.01692, 0.1686, 0.01692, 0.1693, 0.01109, 0.02697, 0.01109, 0.02697, 0.1519, 0.06713, 0.1519, 0.1686, 0.2852, 0.0263, 0.2852, 0.0263, 0.1511, 0.06646, 0.1511, 0.06713, 0.1519, 0.02697, 0.1519, 0.02697, 0.2927, 0.1693, 0.2927, 0.1693, 0.01109, 0.02697, 0.01109, 0.02697, 0.1519, 0.06713, 0.1519, 0.06713, 0.1519, 0.02697, 0.1519, 0.02697, 0.2927, 0.1693, 0.2927, 0.1686, 0.2852, 0.0263, 0.2852, 0.0263, 0.1511, 0.06646, 0.1511, 0.06646, 0.1511, 0.0263, 0.1511, 0.0263, 0.01692, 0.1686, 0.01692, 0.1693, 0.01109, 0.02697, 0.01109, 0.02697, 0.1519, 0.06713, 0.1519, 0.06713, 0.1519, 0.02697, 0.1519, 0.02697, 0.2927, 0.1693, 0.2927, 0.06646, 0.1511, 0.0263, 0.1511, 0.0263, 0.01692, 0.1686, 0.01692, 0.1693, 0.01109, 0.02697, 0.01109, 0.02697, 0.1519, 0.06713, 0.1519, 0.1686, 0.2852, 0.0263, 0.2852, 0.0263, 0.1511, 0.06646, 0.1511, 0.06713, 0.1519, 0.02697, 0.1519, 0.02697, 0.2927, 0.1693, 0.2927, 0.6249, 0.8536, 0.6308, 0.9877, 0.765, 0.9877, 0.7655, 0.8468, 0.6249, 0.8536, 0.6308, 0.9877, 0.765, 0.9877, 0.7655, 0.8468, 0.6249, 0.8536, 0.6308, 0.9877, 0.765, 0.9877, 0.7655, 0.8468, 0.6249, 0.8536, 0.6308, 0.9877, 0.765, 0.9877, 0.7655, 0.8468, 0.765, 0.9877, 0.6308, 0.9877, 0.6249, 0.8536, 0.7655, 0.8468, 0.9713, 0.01163, 0.499, 0.01001, 0.9691, 0.657, 0.499, 0.01001, 0.9818, 0.0186, 0.9704, 0.656, 0.6697, 0.6545, 0.6242, 0.6105, 0.6242, 0.2989, 0.6697, 0.2989, 0.6697, 0.3066, 0.6233, 0.3066, 0.6233, 0.6115, 0.6697, 0.6545, 0.1181, 0.3934, 0.1948, 0.3934, 0.1948, 0.3151, 0.1181, 0.3151, 0.591, 0.3397, 0.4568, 0.4324, 0.4568, 0.9936, 0.591, 0.9936, 0.4568, 0.4324, 0.591, 0.3397, 0.591, 0.9936, 0.4568, 0.9936, 0.3227, 0.3397, 0.4568, 0.4324, 0.4568, 0.9936, 0.3227, 0.9936, 0.4549, 0.4324, 0.3227, 0.3397, 0.3227, 0.9936, 0.4549, 0.9936, 0.5891, 0.3397, 0.4549, 0.4324, 0.4549, 0.9936, 0.5891, 0.9936, 0.4568, 0.4324, 0.591, 0.3397, 0.591, 0.9936, 0.4568, 0.9936, 0.3227, 0.3397, 0.4568, 0.4324, 0.4568, 0.9936, 0.3227, 0.9936, 0.4568, 0.4324, 0.591, 0.3397, 0.591, 0.9936, 0.4568, 0.9936, 0.3227, 0.3397, 0.4568, 0.4324, 0.4568, 0.9936, 0.3227, 0.9936, 0.4568, 0.4324, 0.3227, 0.3397, 0.3227, 0.9936, 0.4568, 0.9936, 0.1586, 0.4448, 0.2994, 0.3427, 0.2994, 0.994, 0.1586, 0.994, 0.1586, 0.4448, 0.2994, 0.3427, 0.2994, 0.994, 0.1586, 0.994, 0.01774, 0.3427, 0.1586, 0.4448, 0.1586, 0.994, 0.01774, 0.994, 0.01774, 0.3427, 0.1586, 0.4448, 0.1586, 0.994, 0.01774, 0.994, 0.1586, 0.4448, 0.2994, 0.3427, 0.2994, 0.994, 0.1586, 0.994, 0.01774, 0.3427, 0.1586, 0.4448, 0.1586, 0.994, 0.01774, 0.994, 0.1586, 0.4448, 0.2994, 0.3427, 0.2994, 0.994, 0.1586, 0.994, 0.01774, 0.3427, 0.1586, 0.4448, 0.1586, 0.994, 0.01774, 0.994, 0.01774, 0.3427, 0.1586, 0.4448, 0.1586, 0.994, 0.01774, 0.994, 0.1586, 0.4448, 0.2994, 0.3427, 0.2994, 0.994, 0.1586, 0.994, 0.047, 0.1529, 0.1397, 0.287, 0.0295, 0.287, 0.0295, 0.1529, 0.815, 0.828, 0.9078, 0.9688, 0.7975, 0.9688, 0.7975, 0.828, 0.9078, 0.6872, 0.815, 0.828, 0.7975, 0.828, 0.7975, 0.6872, 0.1397, 0.01873, 0.047, 0.1529, 0.0295, 0.1529, 0.0295, 0.01873, 0.1397, 0.01873, 0.047, 0.1529, 0.0295, 0.1529, 0.0295, 0.01873, 0.047, 0.1529, 0.1397, 0.287, 0.0295, 0.287, 0.0295, 0.1529, 0.047, 0.1529, 0.1397, 0.01873, 0.0295, 0.01873, 0.0295, 0.1529, 0.9078, 0.6872, 0.815, 0.828, 0.7975, 0.828, 0.7975, 0.6872, 0.1397, 0.287, 0.047, 0.1529, 0.0295, 0.1529, 0.0295, 0.287, 0.815, 0.828, 0.9078, 0.9688, 0.7975, 0.9688, 0.7975, 0.828, 0.9078, 0.6872, 0.815, 0.828, 0.7975, 0.828, 0.7975, 0.6872, 0.815, 0.828, 0.9078, 0.9688, 0.7975, 0.9688, 0.7975, 0.828, 0.1397, 0.287, 0.047, 0.1529, 0.0295, 0.1529, 0.0295, 0.287, 0.047, 0.1529, 0.1397, 0.01873, 0.0295, 0.01873, 0.0295, 0.1529, 0.9078, 0.6872, 0.815, 0.828, 0.7975, 0.828, 0.7975, 0.6872, 0.815, 0.828, 0.9078, 0.9688, 0.7975, 0.9688, 0.7975, 0.828, 0.047, 0.1529, 0.1397, 0.287, 0.0295, 0.287, 0.0295, 0.1529, 0.9078, 0.6872, 0.815, 0.828, 0.7975, 0.828, 0.7975, 0.6872, 0.1397, 0.01873, 0.047, 0.1529, 0.0295, 0.1529, 0.0295, 0.01873, 0.815, 0.828, 0.9078, 0.9688, 0.7975, 0.9688, 0.7975, 0.828, 0.7701, 0.6832, 0.6294, 0.6764, 0.63, 0.8172, 0.7641, 0.8172, 0.63, 0.8172, 0.6294, 0.6764, 0.7701, 0.6832, 0.7641, 0.8172, 0.7701, 0.6832, 0.6294, 0.6764, 0.63, 0.8172, 0.7641, 0.8172, 0.63, 0.8172, 0.6294, 0.6764, 0.7701, 0.6832, 0.7641, 0.8172, 0.63, 0.8172, 0.6294, 0.6764, 0.7701, 0.6832, 0.7641, 0.8172, 0.06646, 0.1511, 0.1686, 0.01692, 0.0263, 0.01692, 0.0263, 0.1511, 0.06713, 0.1519, 0.1693, 0.2927, 0.02697, 0.2927, 0.02697, 0.1519, 0.1693, 0.01109, 0.06713, 0.1519, 0.02697, 0.1519, 0.02697, 0.01109, 0.1686, 0.2852, 0.06646, 0.1511, 0.0263, 0.1511, 0.0263, 0.2852, 0.1686, 0.2852, 0.06646, 0.1511, 0.0263, 0.1511, 0.0263, 0.2852, 0.06646, 0.1511, 0.1686, 0.01692, 0.0263, 0.01692, 0.0263, 0.1511, 0.06646, 0.1511, 0.1686, 0.01692, 0.0263, 0.01692, 0.0263, 0.1511, 0.1693, 0.01109, 0.06713, 0.1519, 0.02697, 0.1519, 0.02697, 0.01109, 0.1686, 0.2852, 0.06646, 0.1511, 0.0263, 0.1511, 0.0263, 0.2852, 0.06713, 0.1519, 0.1693, 0.2927, 0.02697, 0.2927, 0.02697, 0.1519, 0.1693, 0.01109, 0.06713, 0.1519, 0.02697, 0.1519, 0.02697, 0.01109, 0.06713, 0.1519, 0.1693, 0.2927, 0.02697, 0.2927, 0.02697, 0.1519, 0.1686, 0.2852, 0.06646, 0.1511, 0.0263, 0.1511, 0.0263, 0.2852, 0.06646, 0.1511, 0.1686, 0.01692, 0.0263, 0.01692, 0.0263, 0.1511, 0.1693, 0.01109, 0.06713, 0.1519, 0.02697, 0.1519, 0.02697, 0.01109, 0.06713, 0.1519, 0.1693, 0.2927, 0.02697, 0.2927, 0.02697, 0.1519, 0.06646, 0.1511, 0.1686, 0.01692, 0.0263, 0.01692, 0.0263, 0.1511, 0.1693, 0.01109, 0.06713, 0.1519, 0.02697, 0.1519, 0.02697, 0.01109, 0.1686, 0.2852, 0.06646, 0.1511, 0.0263, 0.1511, 0.0263, 0.2852, 0.06713, 0.1519, 0.1693, 0.2927, 0.02697, 0.2927, 0.02697, 0.1519, 0.6249, 0.8536, 0.7655, 0.8468, 0.765, 0.9877, 0.6308, 0.9877, 0.6249, 0.8536, 0.7655, 0.8468, 0.765, 0.9877, 0.6308, 0.9877, 0.6249, 0.8536, 0.7655, 0.8468, 0.765, 0.9877, 0.6308, 0.9877, 0.6249, 0.8536, 0.7655, 0.8468, 0.765, 0.9877, 0.6308, 0.9877, 0.765, 0.9877, 0.7655, 0.8468, 0.6249, 0.8536, 0.6308, 0.9877, 0.9713, 0.01163, 0.9691, 0.657, 0.499, 0.01001, 0.499, 0.01001, 0.9704, 0.656, 0.9818, 0.0186, 0.6697, 0.6545, 0.6697, 0.2989, 0.6242, 0.2989, 0.6242, 0.6105, 0.6697, 0.3066, 0.6697, 0.6545, 0.6233, 0.6115, 0.6233, 0.3066, 0.1181, 0.3934, 0.1181, 0.3151, 0.1948, 0.3151, 0.1948, 0.3934, 0.3624, 0.1948, 0.3624, 0.1009, 0.5377, 0.1009, 0.5377, 0.1948, 0.8495, 0.5542, 0.8495, 0.6481, 0.7031, 0.6481, 0.7031, 0.4086, 0.5377, 0.1009, 0.5377, 0.3404, 0.3624, 0.3404, 0.3624, 0.1009, 0.7031, 0.4086, 0.7031, 0.6481, 0.8495, 0.6481, 0.8495, 0.5542, 0.3165, 0.2398, 0.17, 0.2398, 0.17, 0.06453, 0.3165, 0.06453])
me_cabinmesh.update()

# ---- objects
ob_cabin = bpy.data.objects.new('cabin', me_cabinmesh)

# ---- transforms, parenting, visibility, modifiers, constraints
ob_cabin.location = (0.0, 0.0, 0.0)

# ---- collection membership
scene.collection.objects.link(ob_cabin)

# ---- scene / render settings (as saved in the file)
scene.frame_start = 1; scene.frame_end = 250; scene.frame_set(1)
scene.render.engine = 'BLENDER_EEVEE_NEXT'
scene.eevee.ray_tracing_options.trace_max_roughness = 0.0
scene.view_settings.view_transform = 'Standard'
bpy.context.view_layer.update()

# ---- added for rendering (the .blend has no active camera and no usable light): camera, sun
cam_auto = bpy.data.cameras.new('AutoCamera')
cam_auto.lens = 50.0
cam_auto.sensor_width = 36.0
cam_auto.clip_end = 1000.0
ob_auto_camera = bpy.data.objects.new('AutoCamera', cam_auto)
scene.collection.objects.link(ob_auto_camera)
ob_auto_camera.location = (13.5102, -16.2122, 14.9725)
ob_auto_camera.rotation_euler = (1.09748, -7.21219e-08, 0.694738)
scene.camera = ob_auto_camera
light_auto_sun = bpy.data.lights.new('AutoSun', 'SUN')
light_auto_sun.energy = 3.0
light_auto_sun.angle = 0.0523599
ob_auto_sun = bpy.data.objects.new('AutoSun', light_auto_sun)
scene.collection.objects.link(ob_auto_sun)
ob_auto_sun.rotation_euler = (0.872665, 0.174533, 0.523599)
bpy.context.view_layer.update()
